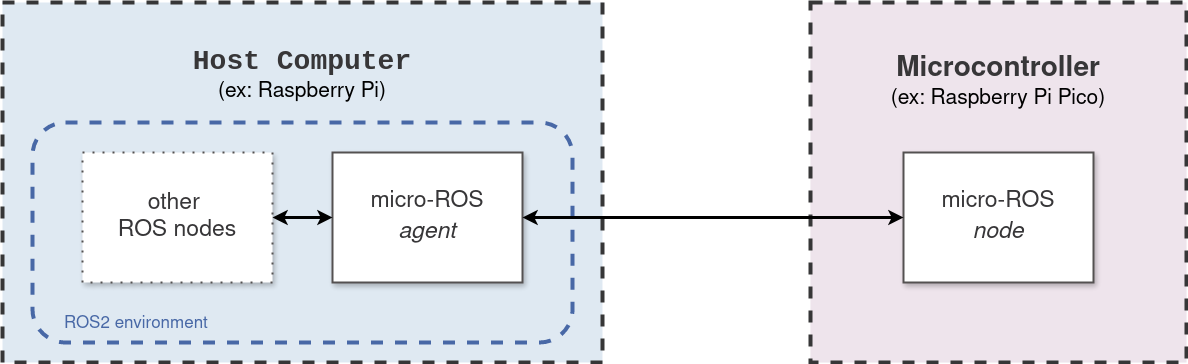

The diagram above was exported from draw.io. Its source (the exported page's mxGraphModel, read from the mxfile embedded in the PNG):
<mxGraphModel dx="1210" dy="670" grid="1" gridSize="10" guides="1" tooltips="1" connect="1" arrows="1" fold="1" page="1" pageScale="1" pageWidth="827" pageHeight="1169" math="0" shadow="0">
  <root>
    <mxCell id="0" />
    <mxCell id="1" parent="0" />
    <mxCell id="Ya856kk0WTPbCLDHtOVt-1" value="&lt;div style=&quot;font-size: 27px;&quot;&gt;&lt;font color=&quot;#373638&quot; style=&quot;font-size: 27px;&quot; face=&quot;Courier New&quot;&gt;&lt;b&gt;&lt;font style=&quot;font-size: 27px;&quot;&gt;&lt;br&gt;&lt;/font&gt;&lt;/b&gt;&lt;/font&gt;&lt;/div&gt;&lt;div style=&quot;font-size: 28px;&quot;&gt;&lt;font color=&quot;#373638&quot; style=&quot;font-size: 28px;&quot; face=&quot;Courier New&quot;&gt;&lt;b&gt;&lt;font style=&quot;font-size: 28px;&quot;&gt;Host Computer&lt;/font&gt;&lt;/b&gt;&lt;/font&gt;&lt;/div&gt;&lt;div style=&quot;font-size: 21px;&quot;&gt;(ex: Raspberry Pi)&lt;br&gt;&lt;/div&gt;&lt;div&gt;&lt;font color=&quot;#373638&quot; face=&quot;Courier New&quot;&gt;&lt;b&gt;&lt;font style=&quot;font-size: 22px;&quot;&gt;&lt;br&gt;&lt;/font&gt;&lt;/b&gt;&lt;/font&gt;&lt;/div&gt;&lt;div&gt;&lt;font color=&quot;#373638&quot; face=&quot;Courier New&quot;&gt;&lt;b&gt;&lt;font style=&quot;font-size: 22px;&quot;&gt;&lt;br&gt;&lt;/font&gt;&lt;/b&gt;&lt;/font&gt;&lt;/div&gt;&lt;div&gt;&lt;font color=&quot;#373638&quot; face=&quot;Courier New&quot;&gt;&lt;b&gt;&lt;font style=&quot;font-size: 22px;&quot;&gt;&lt;br&gt;&lt;/font&gt;&lt;/b&gt;&lt;/font&gt;&lt;/div&gt;&lt;div&gt;&lt;font color=&quot;#373638&quot; face=&quot;Courier New&quot;&gt;&lt;b&gt;&lt;font style=&quot;font-size: 22px;&quot;&gt;&lt;br&gt;&lt;/font&gt;&lt;/b&gt;&lt;/font&gt;&lt;/div&gt;&lt;div&gt;&lt;font color=&quot;#373638&quot;&gt;&lt;br&gt;&lt;/font&gt;&lt;/div&gt;&lt;div&gt;&lt;font color=&quot;#373638&quot;&gt;&lt;br&gt;&lt;/font&gt;&lt;/div&gt;&lt;div&gt;&lt;font color=&quot;#373638&quot;&gt;&lt;br&gt;&lt;/font&gt;&lt;/div&gt;&lt;div&gt;&lt;font color=&quot;#373638&quot;&gt;&lt;br&gt;&lt;/font&gt;&lt;/div&gt;&lt;div&gt;&lt;font color=&quot;#373638&quot;&gt;&lt;br&gt;&lt;/font&gt;&lt;/div&gt;&lt;div&gt;&lt;font color=&quot;#373638&quot;&gt;&lt;br&gt;&lt;/font&gt;&lt;/div&gt;&lt;div&gt;&lt;font color=&quot;#373638&quot;&gt;&lt;br&gt;&lt;/font&gt;&lt;/div&gt;&lt;div&gt;&lt;font color=&quot;#373638&quot;&gt;&lt;br&gt;&lt;/font&gt;&lt;/div&gt;&lt;div&gt;&lt;font color=&quot;#373638&quot;&gt;&lt;br&gt;&lt;/font&gt;&lt;/div&gt;&lt;div&gt;&lt;font color=&quot;#373638&quot;&gt;&lt;br&gt;&lt;/font&gt;&lt;/div&gt;" style="rounded=0;whiteSpace=wrap;html=1;fillColor=#dfe9f2;strokeColor=#363637;fillStyle=auto;strokeWidth=4;dashed=1;glass=0;" parent="1" vertex="1">
      <mxGeometry x="40" y="50" width="600" height="360" as="geometry" />
    </mxCell>
    <mxCell id="Ya856kk0WTPbCLDHtOVt-2" value="" style="rounded=1;whiteSpace=wrap;html=1;glass=0;dashed=1;fillStyle=dashed;strokeColor=#4868A6;strokeWidth=4;align=center;verticalAlign=middle;fontFamily=Helvetica;fontSize=12;fontColor=default;fillColor=none;" parent="1" vertex="1">
      <mxGeometry x="70" y="170" width="540" height="220" as="geometry" />
    </mxCell>
    <mxCell id="Ya856kk0WTPbCLDHtOVt-3" value="&lt;font color=&quot;#373638&quot; style=&quot;font-size: 23px;&quot;&gt;micro-ROS&lt;br&gt;&lt;i&gt;agent&lt;br&gt;&lt;/i&gt;&lt;/font&gt;" style="rounded=0;whiteSpace=wrap;html=1;glass=0;fillStyle=auto;strokeWidth=2;align=center;verticalAlign=middle;fontFamily=Helvetica;fontSize=12;shadow=1;strokeColor=#545151;gradientColor=none;perimeterSpacing=0;" parent="1" vertex="1">
      <mxGeometry x="370" y="200" width="190" height="130" as="geometry" />
    </mxCell>
    <mxCell id="Ya856kk0WTPbCLDHtOVt-4" value="&lt;div&gt;&lt;font color=&quot;#373638&quot; style=&quot;font-size: 23px;&quot;&gt;other&amp;nbsp;&lt;/font&gt;&lt;/div&gt;&lt;div&gt;&lt;font color=&quot;#373638&quot; style=&quot;font-size: 23px;&quot;&gt;ROS nodes&lt;/font&gt;&lt;/div&gt;" style="rounded=0;whiteSpace=wrap;html=1;glass=0;fillStyle=auto;strokeWidth=2;align=center;verticalAlign=middle;fontFamily=Helvetica;fontSize=12;shadow=1;strokeColor=#545151;gradientColor=none;perimeterSpacing=0;dashed=1;dashPattern=1 4;" parent="1" vertex="1">
      <mxGeometry x="120" y="200" width="190" height="130" as="geometry" />
    </mxCell>
    <mxCell id="Ya856kk0WTPbCLDHtOVt-5" value="&lt;div&gt;&lt;font color=&quot;#373638&quot; style=&quot;font-size: 28px;&quot;&gt;&lt;b&gt;Microcontroller&lt;/b&gt;&lt;/font&gt;&lt;/div&gt;&lt;div style=&quot;font-size: 21px;&quot;&gt;(ex: Raspberry Pi Pico)&lt;/div&gt;&lt;div&gt;&lt;font color=&quot;#373638&quot; style=&quot;font-size: 28px;&quot;&gt;&lt;br&gt;&lt;/font&gt;&lt;/div&gt;&lt;div&gt;&lt;font color=&quot;#373638&quot; style=&quot;font-size: 28px;&quot;&gt;&lt;br&gt;&lt;/font&gt;&lt;/div&gt;&lt;div&gt;&lt;font color=&quot;#373638&quot; style=&quot;font-size: 28px;&quot;&gt;&lt;br&gt;&lt;/font&gt;&lt;/div&gt;&lt;div&gt;&lt;font color=&quot;#373638&quot; style=&quot;font-size: 28px;&quot;&gt;&lt;br&gt;&lt;/font&gt;&lt;/div&gt;&lt;div&gt;&lt;font color=&quot;#373638&quot; style=&quot;font-size: 28px;&quot;&gt;&lt;br&gt;&lt;/font&gt;&lt;/div&gt;&lt;div&gt;&lt;font color=&quot;#373638&quot; style=&quot;font-size: 28px;&quot;&gt;&lt;br&gt;&lt;/font&gt;&lt;/div&gt;" style="rounded=0;whiteSpace=wrap;html=1;fillColor=#eee4ec;strokeColor=#363637;fillStyle=auto;strokeWidth=4;dashed=1;glass=0;" parent="1" vertex="1">
      <mxGeometry x="848" y="50" width="376" height="360" as="geometry" />
    </mxCell>
    <mxCell id="Ya856kk0WTPbCLDHtOVt-6" value="&lt;font color=&quot;#373638&quot; style=&quot;font-size: 23px;&quot;&gt;micro-ROS&lt;br&gt;&lt;i&gt;node&lt;br&gt;&lt;/i&gt;&lt;/font&gt;" style="rounded=0;whiteSpace=wrap;html=1;glass=0;fillStyle=auto;strokeWidth=2;align=center;verticalAlign=middle;fontFamily=Helvetica;fontSize=12;shadow=1;strokeColor=#545151;gradientColor=none;perimeterSpacing=0;" parent="1" vertex="1">
      <mxGeometry x="941" y="200" width="190" height="130" as="geometry" />
    </mxCell>
    <mxCell id="Ya856kk0WTPbCLDHtOVt-7" value="" style="endArrow=classic;startArrow=classic;html=1;rounded=0;fontFamily=Helvetica;fontSize=12;fontColor=default;exitX=1;exitY=0.5;exitDx=0;exitDy=0;strokeWidth=3;" parent="1" source="Ya856kk0WTPbCLDHtOVt-3" target="Ya856kk0WTPbCLDHtOVt-6" edge="1">
      <mxGeometry width="50" height="50" relative="1" as="geometry">
        <mxPoint x="670" y="390" as="sourcePoint" />
        <mxPoint x="720" y="340" as="targetPoint" />
      </mxGeometry>
    </mxCell>
    <mxCell id="Ya856kk0WTPbCLDHtOVt-8" value="&lt;div align=&quot;left&quot;&gt;&lt;font style=&quot;font-size: 21px;&quot;&gt;Interface&lt;/font&gt;&lt;/div&gt;" style="edgeLabel;html=1;align=left;verticalAlign=middle;resizable=0;points=[];rounded=0;glass=0;dashed=1;fillStyle=auto;strokeColor=#6c8ebf;strokeWidth=4;fontFamily=Helvetica;fontSize=12;fontColor=#FFFFFF;fillColor=#dae8fc;labelBackgroundColor=none;" parent="Ya856kk0WTPbCLDHtOVt-7" vertex="1" connectable="0">
      <mxGeometry x="-0.2721" y="2" relative="1" as="geometry">
        <mxPoint x="2" y="-18" as="offset" />
      </mxGeometry>
    </mxCell>
    <mxCell id="Ya856kk0WTPbCLDHtOVt-9" value="&lt;div align=&quot;left&quot; style=&quot;font-size: 19px;&quot;&gt;&lt;font style=&quot;font-size: 19px;&quot;&gt;(Commonly USB)&lt;br&gt;&lt;/font&gt;&lt;/div&gt;" style="edgeLabel;html=1;align=left;verticalAlign=middle;resizable=0;points=[];rounded=0;glass=0;dashed=1;fillStyle=auto;strokeColor=#6c8ebf;strokeWidth=4;fontFamily=Helvetica;fontSize=12;fontColor=#FFFFFF;fillColor=#dae8fc;labelBackgroundColor=none;" parent="1" vertex="1" connectable="0">
      <mxGeometry x="669.9985714285716" y="290" as="geometry" />
    </mxCell>
    <mxCell id="Ya856kk0WTPbCLDHtOVt-10" value="&lt;div style=&quot;font-size: 20px;&quot; align=&quot;left&quot;&gt;&lt;font style=&quot;font-size: 17px;&quot; color=&quot;#4868a6&quot;&gt;ROS2 environment&lt;/font&gt;&lt;/div&gt;" style="edgeLabel;html=1;align=left;verticalAlign=middle;resizable=0;points=[];rounded=0;glass=0;dashed=1;fillStyle=auto;strokeColor=#6c8ebf;strokeWidth=4;fontFamily=Helvetica;fontSize=12;fontColor=default;fillColor=#dae8fc;labelBackgroundColor=none;" parent="1" vertex="1" connectable="0">
      <mxGeometry x="100.00352941176482" y="370" as="geometry" />
    </mxCell>
    <mxCell id="Ya856kk0WTPbCLDHtOVt-11" value="" style="endArrow=classic;startArrow=classic;html=1;rounded=0;fontFamily=Helvetica;fontSize=12;fontColor=default;exitX=1;exitY=0.5;exitDx=0;exitDy=0;strokeWidth=3;entryX=0;entryY=0.5;entryDx=0;entryDy=0;" parent="1" source="Ya856kk0WTPbCLDHtOVt-4" target="Ya856kk0WTPbCLDHtOVt-3" edge="1">
      <mxGeometry width="50" height="50" relative="1" as="geometry">
        <mxPoint x="310" y="650" as="sourcePoint" />
        <mxPoint x="691" y="650" as="targetPoint" />
      </mxGeometry>
    </mxCell>
  </root>
</mxGraphModel>